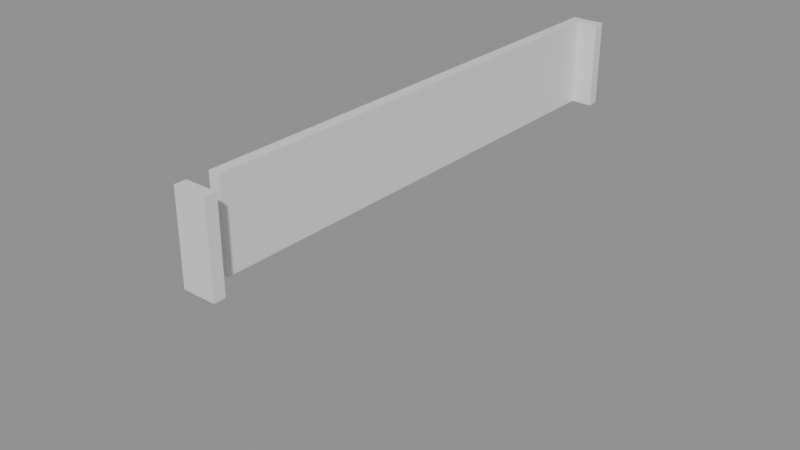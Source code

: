 # Source: building_lego.blend  (saved by Blender 5.0.119; exported with 4.5.12 LTS)
import bpy
from mathutils import Matrix  # noqa: F401  (used for matrix-valued properties, if any)

bpy.ops.wm.read_factory_settings(use_empty=True)
scene = bpy.context.scene
scene.name = 'Scene'

# ---- collections
col_01_paredes_externas = bpy.data.collections.new('01_Paredes_Externas'); scene.collection.children.link(col_01_paredes_externas)
col_03_pisos_escadas = bpy.data.collections.new('03_Pisos_Escadas'); scene.collection.children.link(col_03_pisos_escadas)

# ---- materials (node trees are filled in below, after node groups)
mat_mat_parede_externa = bpy.data.materials.new('Mat_Parede_Externa')
mat_mat_pisos = bpy.data.materials.new('Mat_Pisos')

# ---- material node trees
mat_mat_parede_externa.use_nodes = True; mat_mat_parede_externa.node_tree.nodes.clear()
_N = mat_mat_parede_externa.node_tree.nodes; _L = mat_mat_parede_externa.node_tree.links
n0 = _N.new('ShaderNodeBsdfPrincipled'); n0.name = 'BSDF - Pré-fundamentado'; n0.location = (-200, 100)
n1 = _N.new('ShaderNodeOutputMaterial'); n1.name = 'Saída de material'; n1.location = (200, 100)
_L.new(n0.outputs[0], n1.inputs[0])
n1.is_active_output = True
mat_mat_pisos.use_nodes = True; mat_mat_pisos.node_tree.nodes.clear()
_N = mat_mat_pisos.node_tree.nodes; _L = mat_mat_pisos.node_tree.links
n0 = _N.new('ShaderNodeBsdfPrincipled'); n0.name = 'BSDF - Pré-fundamentado'; n0.location = (-200, 100)
n1 = _N.new('ShaderNodeOutputMaterial'); n1.name = 'Saída de material'; n1.location = (200, 100)
_L.new(n0.outputs[0], n1.inputs[0])
n1.is_active_output = True

# ---- meshes
me_bloco_dungeon_wall_4871_271_z44 = bpy.data.meshes.new('Bloco_dungeon_wall_4871_271_z44')
me_bloco_dungeon_wall_4871_271_z44.from_pydata([(-0.5, -0.175, -1.32), (0.5, -0.175, -1.32), (0.5, 0.175, -1.32), (-0.5, 0.175, -1.32), (-0.5, -0.175, 1.32), (0.5, -0.175, 1.32), (0.5, 0.175, 1.32), (-0.5, 0.175, 1.32)], [], [(0, 1, 2, 3), (4, 7, 6, 5), (0, 4, 5, 1), (2, 6, 7, 3), (0, 3, 7, 4), (1, 5, 6, 2)])
me_bloco_dungeon_wall_4871_271_z44.materials.append(mat_mat_parede_externa)
me_bloco_dungeon_wall_4871_271_z44.update()
me_bloco_dungeon_wall_4871_287_z44 = bpy.data.meshes.new('Bloco_dungeon_wall_4871_287_z44')
me_bloco_dungeon_wall_4871_287_z44.from_pydata([(-0.5, -0.175, -1.32), (0.5, -0.175, -1.32), (0.5, 0.175, -1.32), (-0.5, 0.175, -1.32), (-0.5, -0.175, 1.32), (0.5, -0.175, 1.32), (0.5, 0.175, 1.32), (-0.5, 0.175, 1.32)], [], [(0, 1, 2, 3), (4, 7, 6, 5), (0, 4, 5, 1), (2, 6, 7, 3), (0, 3, 7, 4), (1, 5, 6, 2)])
me_bloco_dungeon_wall_4871_287_z44.materials.append(mat_mat_parede_externa)
me_bloco_dungeon_wall_4871_287_z44.update()
me_bloco_dungeon_wall_4871_272_z44 = bpy.data.meshes.new('Bloco_dungeon_wall_4871_272_z44')
me_bloco_dungeon_wall_4871_272_z44.from_pydata([(-0.175, -0.5, -1.32), (0.175, -0.5, -1.32), (0.175, 0.5, -1.32), (-0.175, 0.5, -1.32), (-0.175, -0.5, 1.32), (0.175, -0.5, 1.32), (0.175, 0.5, 1.32), (-0.175, 0.5, 1.32)], [], [(0, 1, 2, 3), (4, 7, 6, 5), (0, 4, 5, 1), (2, 6, 7, 3), (0, 3, 7, 4), (1, 5, 6, 2)])
me_bloco_dungeon_wall_4871_272_z44.materials.append(mat_mat_parede_externa)
me_bloco_dungeon_wall_4871_272_z44.update()
me_bloco_dungeon_wall_4871_273_z44 = bpy.data.meshes.new('Bloco_dungeon_wall_4871_273_z44')
me_bloco_dungeon_wall_4871_273_z44.from_pydata([(-0.175, -0.5, -1.32), (0.175, -0.5, -1.32), (0.175, 0.5, -1.32), (-0.175, 0.5, -1.32), (-0.175, -0.5, 1.32), (0.175, -0.5, 1.32), (0.175, 0.5, 1.32), (-0.175, 0.5, 1.32)], [], [(0, 1, 2, 3), (4, 7, 6, 5), (0, 4, 5, 1), (2, 6, 7, 3), (0, 3, 7, 4), (1, 5, 6, 2)])
me_bloco_dungeon_wall_4871_273_z44.materials.append(mat_mat_parede_externa)
me_bloco_dungeon_wall_4871_273_z44.update()
me_bloco_dungeon_wall_4871_274_z44 = bpy.data.meshes.new('Bloco_dungeon_wall_4871_274_z44')
me_bloco_dungeon_wall_4871_274_z44.from_pydata([(-0.175, -0.5, -1.32), (0.175, -0.5, -1.32), (0.175, 0.5, -1.32), (-0.175, 0.5, -1.32), (-0.175, -0.5, 1.32), (0.175, -0.5, 1.32), (0.175, 0.5, 1.32), (-0.175, 0.5, 1.32)], [], [(0, 1, 2, 3), (4, 7, 6, 5), (0, 4, 5, 1), (2, 6, 7, 3), (0, 3, 7, 4), (1, 5, 6, 2)])
me_bloco_dungeon_wall_4871_274_z44.materials.append(mat_mat_parede_externa)
me_bloco_dungeon_wall_4871_274_z44.update()
me_bloco_dungeon_wall_4871_275_z44 = bpy.data.meshes.new('Bloco_dungeon_wall_4871_275_z44')
me_bloco_dungeon_wall_4871_275_z44.from_pydata([(-0.175, -0.5, -1.32), (0.175, -0.5, -1.32), (0.175, 0.5, -1.32), (-0.175, 0.5, -1.32), (-0.175, -0.5, 1.32), (0.175, -0.5, 1.32), (0.175, 0.5, 1.32), (-0.175, 0.5, 1.32)], [], [(0, 1, 2, 3), (4, 7, 6, 5), (0, 4, 5, 1), (2, 6, 7, 3), (0, 3, 7, 4), (1, 5, 6, 2)])
me_bloco_dungeon_wall_4871_275_z44.materials.append(mat_mat_parede_externa)
me_bloco_dungeon_wall_4871_275_z44.update()
me_bloco_dungeon_wall_4871_276_z44 = bpy.data.meshes.new('Bloco_dungeon_wall_4871_276_z44')
me_bloco_dungeon_wall_4871_276_z44.from_pydata([(-0.175, -0.5, -1.32), (0.175, -0.5, -1.32), (0.175, 0.5, -1.32), (-0.175, 0.5, -1.32), (-0.175, -0.5, 1.32), (0.175, -0.5, 1.32), (0.175, 0.5, 1.32), (-0.175, 0.5, 1.32)], [], [(0, 1, 2, 3), (4, 7, 6, 5), (0, 4, 5, 1), (2, 6, 7, 3), (0, 3, 7, 4), (1, 5, 6, 2)])
me_bloco_dungeon_wall_4871_276_z44.materials.append(mat_mat_parede_externa)
me_bloco_dungeon_wall_4871_276_z44.update()
me_bloco_dungeon_wall_4871_277_z44 = bpy.data.meshes.new('Bloco_dungeon_wall_4871_277_z44')
me_bloco_dungeon_wall_4871_277_z44.from_pydata([(-0.175, -0.5, -1.32), (0.175, -0.5, -1.32), (0.175, 0.5, -1.32), (-0.175, 0.5, -1.32), (-0.175, -0.5, 1.32), (0.175, -0.5, 1.32), (0.175, 0.5, 1.32), (-0.175, 0.5, 1.32)], [], [(0, 1, 2, 3), (4, 7, 6, 5), (0, 4, 5, 1), (2, 6, 7, 3), (0, 3, 7, 4), (1, 5, 6, 2)])
me_bloco_dungeon_wall_4871_277_z44.materials.append(mat_mat_parede_externa)
me_bloco_dungeon_wall_4871_277_z44.update()
me_bloco_dungeon_wall_4871_278_z44 = bpy.data.meshes.new('Bloco_dungeon_wall_4871_278_z44')
me_bloco_dungeon_wall_4871_278_z44.from_pydata([(-0.175, -0.5, -1.32), (0.175, -0.5, -1.32), (0.175, 0.5, -1.32), (-0.175, 0.5, -1.32), (-0.175, -0.5, 1.32), (0.175, -0.5, 1.32), (0.175, 0.5, 1.32), (-0.175, 0.5, 1.32)], [], [(0, 1, 2, 3), (4, 7, 6, 5), (0, 4, 5, 1), (2, 6, 7, 3), (0, 3, 7, 4), (1, 5, 6, 2)])
me_bloco_dungeon_wall_4871_278_z44.materials.append(mat_mat_parede_externa)
me_bloco_dungeon_wall_4871_278_z44.update()
me_bloco_dungeon_wall_4871_279_z44 = bpy.data.meshes.new('Bloco_dungeon_wall_4871_279_z44')
me_bloco_dungeon_wall_4871_279_z44.from_pydata([(-0.175, -0.5, -1.32), (0.175, -0.5, -1.32), (0.175, 0.5, -1.32), (-0.175, 0.5, -1.32), (-0.175, -0.5, 1.32), (0.175, -0.5, 1.32), (0.175, 0.5, 1.32), (-0.175, 0.5, 1.32)], [], [(0, 1, 2, 3), (4, 7, 6, 5), (0, 4, 5, 1), (2, 6, 7, 3), (0, 3, 7, 4), (1, 5, 6, 2)])
me_bloco_dungeon_wall_4871_279_z44.materials.append(mat_mat_parede_externa)
me_bloco_dungeon_wall_4871_279_z44.update()
me_bloco_dungeon_wall_4871_280_z44 = bpy.data.meshes.new('Bloco_dungeon_wall_4871_280_z44')
me_bloco_dungeon_wall_4871_280_z44.from_pydata([(-0.175, -0.5, -1.32), (0.175, -0.5, -1.32), (0.175, 0.5, -1.32), (-0.175, 0.5, -1.32), (-0.175, -0.5, 1.32), (0.175, -0.5, 1.32), (0.175, 0.5, 1.32), (-0.175, 0.5, 1.32)], [], [(0, 1, 2, 3), (4, 7, 6, 5), (0, 4, 5, 1), (2, 6, 7, 3), (0, 3, 7, 4), (1, 5, 6, 2)])
me_bloco_dungeon_wall_4871_280_z44.materials.append(mat_mat_parede_externa)
me_bloco_dungeon_wall_4871_280_z44.update()
me_bloco_dungeon_wall_4871_281_z44 = bpy.data.meshes.new('Bloco_dungeon_wall_4871_281_z44')
me_bloco_dungeon_wall_4871_281_z44.from_pydata([(-0.175, -0.5, -1.32), (0.175, -0.5, -1.32), (0.175, 0.5, -1.32), (-0.175, 0.5, -1.32), (-0.175, -0.5, 1.32), (0.175, -0.5, 1.32), (0.175, 0.5, 1.32), (-0.175, 0.5, 1.32)], [], [(0, 1, 2, 3), (4, 7, 6, 5), (0, 4, 5, 1), (2, 6, 7, 3), (0, 3, 7, 4), (1, 5, 6, 2)])
me_bloco_dungeon_wall_4871_281_z44.materials.append(mat_mat_parede_externa)
me_bloco_dungeon_wall_4871_281_z44.update()
me_bloco_dungeon_wall_4871_282_z44 = bpy.data.meshes.new('Bloco_dungeon_wall_4871_282_z44')
me_bloco_dungeon_wall_4871_282_z44.from_pydata([(-0.175, -0.5, -1.32), (0.175, -0.5, -1.32), (0.175, 0.5, -1.32), (-0.175, 0.5, -1.32), (-0.175, -0.5, 1.32), (0.175, -0.5, 1.32), (0.175, 0.5, 1.32), (-0.175, 0.5, 1.32)], [], [(0, 1, 2, 3), (4, 7, 6, 5), (0, 4, 5, 1), (2, 6, 7, 3), (0, 3, 7, 4), (1, 5, 6, 2)])
me_bloco_dungeon_wall_4871_282_z44.materials.append(mat_mat_parede_externa)
me_bloco_dungeon_wall_4871_282_z44.update()
me_bloco_dungeon_wall_4871_283_z44 = bpy.data.meshes.new('Bloco_dungeon_wall_4871_283_z44')
me_bloco_dungeon_wall_4871_283_z44.from_pydata([(-0.175, -0.5, -1.32), (0.175, -0.5, -1.32), (0.175, 0.5, -1.32), (-0.175, 0.5, -1.32), (-0.175, -0.5, 1.32), (0.175, -0.5, 1.32), (0.175, 0.5, 1.32), (-0.175, 0.5, 1.32)], [], [(0, 1, 2, 3), (4, 7, 6, 5), (0, 4, 5, 1), (2, 6, 7, 3), (0, 3, 7, 4), (1, 5, 6, 2)])
me_bloco_dungeon_wall_4871_283_z44.materials.append(mat_mat_parede_externa)
me_bloco_dungeon_wall_4871_283_z44.update()
me_bloco_dungeon_wall_4871_284_z44 = bpy.data.meshes.new('Bloco_dungeon_wall_4871_284_z44')
me_bloco_dungeon_wall_4871_284_z44.from_pydata([(-0.175, -0.5, -1.32), (0.175, -0.5, -1.32), (0.175, 0.5, -1.32), (-0.175, 0.5, -1.32), (-0.175, -0.5, 1.32), (0.175, -0.5, 1.32), (0.175, 0.5, 1.32), (-0.175, 0.5, 1.32)], [], [(0, 1, 2, 3), (4, 7, 6, 5), (0, 4, 5, 1), (2, 6, 7, 3), (0, 3, 7, 4), (1, 5, 6, 2)])
me_bloco_dungeon_wall_4871_284_z44.materials.append(mat_mat_parede_externa)
me_bloco_dungeon_wall_4871_284_z44.update()
me_bloco_dungeon_wall_4871_285_z44 = bpy.data.meshes.new('Bloco_dungeon_wall_4871_285_z44')
me_bloco_dungeon_wall_4871_285_z44.from_pydata([(-0.175, -0.5, -1.32), (0.175, -0.5, -1.32), (0.175, 0.5, -1.32), (-0.175, 0.5, -1.32), (-0.175, -0.5, 1.32), (0.175, -0.5, 1.32), (0.175, 0.5, 1.32), (-0.175, 0.5, 1.32)], [], [(0, 1, 2, 3), (4, 7, 6, 5), (0, 4, 5, 1), (2, 6, 7, 3), (0, 3, 7, 4), (1, 5, 6, 2)])
me_bloco_dungeon_wall_4871_285_z44.materials.append(mat_mat_parede_externa)
me_bloco_dungeon_wall_4871_285_z44.update()
me_bloco_dungeon_wall_4871_286_z44 = bpy.data.meshes.new('Bloco_dungeon_wall_4871_286_z44')
me_bloco_dungeon_wall_4871_286_z44.from_pydata([(-0.175, -0.5, -1.32), (0.175, -0.5, -1.32), (0.175, 0.5, -1.32), (-0.175, 0.5, -1.32), (-0.175, -0.5, 1.32), (0.175, -0.5, 1.32), (0.175, 0.5, 1.32), (-0.175, 0.5, 1.32)], [], [(0, 1, 2, 3), (4, 7, 6, 5), (0, 4, 5, 1), (2, 6, 7, 3), (0, 3, 7, 4), (1, 5, 6, 2)])
me_bloco_dungeon_wall_4871_286_z44.materials.append(mat_mat_parede_externa)
me_bloco_dungeon_wall_4871_286_z44.update()
me_piso_stone_4870_270_z0 = bpy.data.meshes.new('Piso_stone_4870_270_z0')
me_piso_stone_4870_270_z0.from_pydata([(-0.5, -0.5, -0.05), (0.5, -0.5, -0.05), (0.5, 0.5, -0.05), (-0.5, 0.5, -0.05), (-0.5, -0.5, 0.05), (0.5, -0.5, 0.05), (0.5, 0.5, 0.05), (-0.5, 0.5, 0.05)], [], [(0, 1, 2, 3), (4, 7, 6, 5), (0, 4, 5, 1), (2, 6, 7, 3), (0, 3, 7, 4), (1, 5, 6, 2)])
me_piso_stone_4870_270_z0.materials.append(mat_mat_pisos)
me_piso_stone_4870_270_z0.update()

# ---- objects
ob_parede_externa_norte_y271_x4871_4871 = bpy.data.objects.new('Parede_Externa_Norte_Y271_X4871_4871', None)
ob_bloco_dungeon_wall_4871_271_z44 = bpy.data.objects.new('Bloco_dungeon_wall_4871_271_z44', me_bloco_dungeon_wall_4871_271_z44)
ob_parede_externa_sul_y287_x4871_4871 = bpy.data.objects.new('Parede_Externa_Sul_Y287_X4871_4871', None)
ob_bloco_dungeon_wall_4871_287_z44 = bpy.data.objects.new('Bloco_dungeon_wall_4871_287_z44', me_bloco_dungeon_wall_4871_287_z44)
ob_parede_externa_oeste_x4871_y272_286 = bpy.data.objects.new('Parede_Externa_Oeste_X4871_Y272_286', None)
ob_bloco_dungeon_wall_4871_272_z44 = bpy.data.objects.new('Bloco_dungeon_wall_4871_272_z44', me_bloco_dungeon_wall_4871_272_z44)
ob_bloco_dungeon_wall_4871_273_z44 = bpy.data.objects.new('Bloco_dungeon_wall_4871_273_z44', me_bloco_dungeon_wall_4871_273_z44)
ob_bloco_dungeon_wall_4871_274_z44 = bpy.data.objects.new('Bloco_dungeon_wall_4871_274_z44', me_bloco_dungeon_wall_4871_274_z44)
ob_bloco_dungeon_wall_4871_275_z44 = bpy.data.objects.new('Bloco_dungeon_wall_4871_275_z44', me_bloco_dungeon_wall_4871_275_z44)
ob_bloco_dungeon_wall_4871_276_z44 = bpy.data.objects.new('Bloco_dungeon_wall_4871_276_z44', me_bloco_dungeon_wall_4871_276_z44)
ob_bloco_dungeon_wall_4871_277_z44 = bpy.data.objects.new('Bloco_dungeon_wall_4871_277_z44', me_bloco_dungeon_wall_4871_277_z44)
ob_bloco_dungeon_wall_4871_278_z44 = bpy.data.objects.new('Bloco_dungeon_wall_4871_278_z44', me_bloco_dungeon_wall_4871_278_z44)
ob_bloco_dungeon_wall_4871_279_z44 = bpy.data.objects.new('Bloco_dungeon_wall_4871_279_z44', me_bloco_dungeon_wall_4871_279_z44)
ob_bloco_dungeon_wall_4871_280_z44 = bpy.data.objects.new('Bloco_dungeon_wall_4871_280_z44', me_bloco_dungeon_wall_4871_280_z44)
ob_bloco_dungeon_wall_4871_281_z44 = bpy.data.objects.new('Bloco_dungeon_wall_4871_281_z44', me_bloco_dungeon_wall_4871_281_z44)
ob_bloco_dungeon_wall_4871_282_z44 = bpy.data.objects.new('Bloco_dungeon_wall_4871_282_z44', me_bloco_dungeon_wall_4871_282_z44)
ob_bloco_dungeon_wall_4871_283_z44 = bpy.data.objects.new('Bloco_dungeon_wall_4871_283_z44', me_bloco_dungeon_wall_4871_283_z44)
ob_bloco_dungeon_wall_4871_284_z44 = bpy.data.objects.new('Bloco_dungeon_wall_4871_284_z44', me_bloco_dungeon_wall_4871_284_z44)
ob_bloco_dungeon_wall_4871_285_z44 = bpy.data.objects.new('Bloco_dungeon_wall_4871_285_z44', me_bloco_dungeon_wall_4871_285_z44)
ob_bloco_dungeon_wall_4871_286_z44 = bpy.data.objects.new('Bloco_dungeon_wall_4871_286_z44', me_bloco_dungeon_wall_4871_286_z44)
ob_pisos_lajes = bpy.data.objects.new('Pisos_Lajes', None)
ob_piso_stone_4870_270_z0 = bpy.data.objects.new('Piso_stone_4870_270_z0', me_piso_stone_4870_270_z0)

# ---- transforms, parenting, visibility, modifiers, constraints
ob_parede_externa_norte_y271_x4871_4871.location = (0.5, -7.5, 5.28)
ob_parede_externa_norte_y271_x4871_4871.empty_display_type = 'CUBE'
ob_bloco_dungeon_wall_4871_271_z44.parent = ob_parede_externa_norte_y271_x4871_4871
ob_bloco_dungeon_wall_4871_271_z44.matrix_parent_inverse = Matrix(((1.0, -0.0, 0.0, -0.5), (-0.0, 1.0, -0.0, 7.5), (0.0, -0.0, 1.0, -5.28), (-0.0, 0.0, -0.0, 1.0)))
ob_bloco_dungeon_wall_4871_271_z44.location = (0.5, -7.825, 6.6)
ob_parede_externa_sul_y287_x4871_4871.location = (0.5, 8.5, 5.28)
ob_parede_externa_sul_y287_x4871_4871.empty_display_type = 'CUBE'
ob_bloco_dungeon_wall_4871_287_z44.parent = ob_parede_externa_sul_y287_x4871_4871
ob_bloco_dungeon_wall_4871_287_z44.matrix_parent_inverse = Matrix(((1.0, -0.0, 0.0, -0.5), (-0.0, 1.0, -0.0, -8.5), (0.0, -0.0, 1.0, -5.28), (-0.0, 0.0, -0.0, 1.0)))
ob_bloco_dungeon_wall_4871_287_z44.location = (0.5, 8.175, 6.6)
ob_parede_externa_oeste_x4871_y272_286.location = (0.5, 0.5, 5.28)
ob_parede_externa_oeste_x4871_y272_286.empty_display_type = 'CUBE'
ob_bloco_dungeon_wall_4871_272_z44.parent = ob_parede_externa_oeste_x4871_y272_286
ob_bloco_dungeon_wall_4871_272_z44.matrix_parent_inverse = Matrix(((1.0, -0.0, 0.0, -0.5), (-0.0, 1.0, -0.0, -0.5), (0.0, -0.0, 1.0, -5.28), (-0.0, 0.0, -0.0, 1.0)))
ob_bloco_dungeon_wall_4871_272_z44.location = (0.175, -6.5, 6.6)
ob_bloco_dungeon_wall_4871_273_z44.parent = ob_parede_externa_oeste_x4871_y272_286
ob_bloco_dungeon_wall_4871_273_z44.matrix_parent_inverse = Matrix(((1.0, -0.0, 0.0, -0.5), (-0.0, 1.0, -0.0, -0.5), (0.0, -0.0, 1.0, -5.28), (-0.0, 0.0, -0.0, 1.0)))
ob_bloco_dungeon_wall_4871_273_z44.location = (0.175, -5.5, 6.6)
ob_bloco_dungeon_wall_4871_274_z44.parent = ob_parede_externa_oeste_x4871_y272_286
ob_bloco_dungeon_wall_4871_274_z44.matrix_parent_inverse = Matrix(((1.0, -0.0, 0.0, -0.5), (-0.0, 1.0, -0.0, -0.5), (0.0, -0.0, 1.0, -5.28), (-0.0, 0.0, -0.0, 1.0)))
ob_bloco_dungeon_wall_4871_274_z44.location = (0.175, -4.5, 6.6)
ob_bloco_dungeon_wall_4871_275_z44.parent = ob_parede_externa_oeste_x4871_y272_286
ob_bloco_dungeon_wall_4871_275_z44.matrix_parent_inverse = Matrix(((1.0, -0.0, 0.0, -0.5), (-0.0, 1.0, -0.0, -0.5), (0.0, -0.0, 1.0, -5.28), (-0.0, 0.0, -0.0, 1.0)))
ob_bloco_dungeon_wall_4871_275_z44.location = (0.175, -3.5, 6.6)
ob_bloco_dungeon_wall_4871_276_z44.parent = ob_parede_externa_oeste_x4871_y272_286
ob_bloco_dungeon_wall_4871_276_z44.matrix_parent_inverse = Matrix(((1.0, -0.0, 0.0, -0.5), (-0.0, 1.0, -0.0, -0.5), (0.0, -0.0, 1.0, -5.28), (-0.0, 0.0, -0.0, 1.0)))
ob_bloco_dungeon_wall_4871_276_z44.location = (0.175, -2.5, 6.6)
ob_bloco_dungeon_wall_4871_277_z44.parent = ob_parede_externa_oeste_x4871_y272_286
ob_bloco_dungeon_wall_4871_277_z44.matrix_parent_inverse = Matrix(((1.0, -0.0, 0.0, -0.5), (-0.0, 1.0, -0.0, -0.5), (0.0, -0.0, 1.0, -5.28), (-0.0, 0.0, -0.0, 1.0)))
ob_bloco_dungeon_wall_4871_277_z44.location = (0.175, -1.5, 6.6)
ob_bloco_dungeon_wall_4871_278_z44.parent = ob_parede_externa_oeste_x4871_y272_286
ob_bloco_dungeon_wall_4871_278_z44.matrix_parent_inverse = Matrix(((1.0, -0.0, 0.0, -0.5), (-0.0, 1.0, -0.0, -0.5), (0.0, -0.0, 1.0, -5.28), (-0.0, 0.0, -0.0, 1.0)))
ob_bloco_dungeon_wall_4871_278_z44.location = (0.175, -0.5, 6.6)
ob_bloco_dungeon_wall_4871_279_z44.parent = ob_parede_externa_oeste_x4871_y272_286
ob_bloco_dungeon_wall_4871_279_z44.matrix_parent_inverse = Matrix(((1.0, -0.0, 0.0, -0.5), (-0.0, 1.0, -0.0, -0.5), (0.0, -0.0, 1.0, -5.28), (-0.0, 0.0, -0.0, 1.0)))
ob_bloco_dungeon_wall_4871_279_z44.location = (0.175, 0.5, 6.6)
ob_bloco_dungeon_wall_4871_280_z44.parent = ob_parede_externa_oeste_x4871_y272_286
ob_bloco_dungeon_wall_4871_280_z44.matrix_parent_inverse = Matrix(((1.0, -0.0, 0.0, -0.5), (-0.0, 1.0, -0.0, -0.5), (0.0, -0.0, 1.0, -5.28), (-0.0, 0.0, -0.0, 1.0)))
ob_bloco_dungeon_wall_4871_280_z44.location = (0.175, 1.5, 6.6)
ob_bloco_dungeon_wall_4871_281_z44.parent = ob_parede_externa_oeste_x4871_y272_286
ob_bloco_dungeon_wall_4871_281_z44.matrix_parent_inverse = Matrix(((1.0, -0.0, 0.0, -0.5), (-0.0, 1.0, -0.0, -0.5), (0.0, -0.0, 1.0, -5.28), (-0.0, 0.0, -0.0, 1.0)))
ob_bloco_dungeon_wall_4871_281_z44.location = (0.175, 2.5, 6.6)
ob_bloco_dungeon_wall_4871_282_z44.parent = ob_parede_externa_oeste_x4871_y272_286
ob_bloco_dungeon_wall_4871_282_z44.matrix_parent_inverse = Matrix(((1.0, -0.0, 0.0, -0.5), (-0.0, 1.0, -0.0, -0.5), (0.0, -0.0, 1.0, -5.28), (-0.0, 0.0, -0.0, 1.0)))
ob_bloco_dungeon_wall_4871_282_z44.location = (0.175, 3.5, 6.6)
ob_bloco_dungeon_wall_4871_283_z44.parent = ob_parede_externa_oeste_x4871_y272_286
ob_bloco_dungeon_wall_4871_283_z44.matrix_parent_inverse = Matrix(((1.0, -0.0, 0.0, -0.5), (-0.0, 1.0, -0.0, -0.5), (0.0, -0.0, 1.0, -5.28), (-0.0, 0.0, -0.0, 1.0)))
ob_bloco_dungeon_wall_4871_283_z44.location = (0.175, 4.5, 6.6)
ob_bloco_dungeon_wall_4871_284_z44.parent = ob_parede_externa_oeste_x4871_y272_286
ob_bloco_dungeon_wall_4871_284_z44.matrix_parent_inverse = Matrix(((1.0, -0.0, 0.0, -0.5), (-0.0, 1.0, -0.0, -0.5), (0.0, -0.0, 1.0, -5.28), (-0.0, 0.0, -0.0, 1.0)))
ob_bloco_dungeon_wall_4871_284_z44.location = (0.175, 5.5, 6.6)
ob_bloco_dungeon_wall_4871_285_z44.parent = ob_parede_externa_oeste_x4871_y272_286
ob_bloco_dungeon_wall_4871_285_z44.matrix_parent_inverse = Matrix(((1.0, -0.0, 0.0, -0.5), (-0.0, 1.0, -0.0, -0.5), (0.0, -0.0, 1.0, -5.28), (-0.0, 0.0, -0.0, 1.0)))
ob_bloco_dungeon_wall_4871_285_z44.location = (0.175, 6.5, 6.6)
ob_bloco_dungeon_wall_4871_286_z44.parent = ob_parede_externa_oeste_x4871_y272_286
ob_bloco_dungeon_wall_4871_286_z44.matrix_parent_inverse = Matrix(((1.0, -0.0, 0.0, -0.5), (-0.0, 1.0, -0.0, -0.5), (0.0, -0.0, 1.0, -5.28), (-0.0, 0.0, -0.0, 1.0)))
ob_bloco_dungeon_wall_4871_286_z44.location = (0.175, 7.5, 6.6)
ob_pisos_lajes.location = (0.0, 0.0, 0.0)
ob_pisos_lajes.empty_display_type = 'CUBE'
ob_piso_stone_4870_270_z0.parent = ob_pisos_lajes
ob_piso_stone_4870_270_z0.location = (-0.5, -8.5, -0.05)

# ---- collection membership
col_01_paredes_externas.objects.link(ob_parede_externa_norte_y271_x4871_4871)
col_01_paredes_externas.objects.link(ob_bloco_dungeon_wall_4871_271_z44)
col_01_paredes_externas.objects.link(ob_parede_externa_sul_y287_x4871_4871)
col_01_paredes_externas.objects.link(ob_bloco_dungeon_wall_4871_287_z44)
col_01_paredes_externas.objects.link(ob_parede_externa_oeste_x4871_y272_286)
col_01_paredes_externas.objects.link(ob_bloco_dungeon_wall_4871_272_z44)
col_01_paredes_externas.objects.link(ob_bloco_dungeon_wall_4871_273_z44)
col_01_paredes_externas.objects.link(ob_bloco_dungeon_wall_4871_274_z44)
col_01_paredes_externas.objects.link(ob_bloco_dungeon_wall_4871_275_z44)
col_01_paredes_externas.objects.link(ob_bloco_dungeon_wall_4871_276_z44)
col_01_paredes_externas.objects.link(ob_bloco_dungeon_wall_4871_277_z44)
col_01_paredes_externas.objects.link(ob_bloco_dungeon_wall_4871_278_z44)
col_01_paredes_externas.objects.link(ob_bloco_dungeon_wall_4871_279_z44)
col_01_paredes_externas.objects.link(ob_bloco_dungeon_wall_4871_280_z44)
col_01_paredes_externas.objects.link(ob_bloco_dungeon_wall_4871_281_z44)
col_01_paredes_externas.objects.link(ob_bloco_dungeon_wall_4871_282_z44)
col_01_paredes_externas.objects.link(ob_bloco_dungeon_wall_4871_283_z44)
col_01_paredes_externas.objects.link(ob_bloco_dungeon_wall_4871_284_z44)
col_01_paredes_externas.objects.link(ob_bloco_dungeon_wall_4871_285_z44)
col_01_paredes_externas.objects.link(ob_bloco_dungeon_wall_4871_286_z44)
col_03_pisos_escadas.objects.link(ob_pisos_lajes)
col_03_pisos_escadas.objects.link(ob_piso_stone_4870_270_z0)

# ---- scene / render settings (as saved in the file)
scene.frame_start = 1; scene.frame_end = 250; scene.frame_set(1)
scene.render.engine = 'BLENDER_EEVEE_NEXT'
scene.render.bake_bias = 0.0
scene.render.bake_samples = 0
scene.cycles.sampling_pattern = 'TABULATED_SOBOL'
scene.eevee.use_volume_custom_range = False
bpy.context.view_layer.update()

# ---- added for rendering (the .blend has no active camera and no usable light): camera, sun + grey world if the file has none
cam_auto = bpy.data.cameras.new('AutoCamera')
cam_auto.lens = 50.0
cam_auto.sensor_width = 36.0
cam_auto.clip_end = 1000.0
ob_auto_camera = bpy.data.objects.new('AutoCamera', cam_auto)
scene.collection.objects.link(ob_auto_camera)
ob_auto_camera.location = (17.7812, -21.6625, 18.135)
ob_auto_camera.rotation_euler = (1.09748, -7.21219e-08, 0.694738)
scene.camera = ob_auto_camera
light_auto_sun = bpy.data.lights.new('AutoSun', 'SUN')
light_auto_sun.energy = 3.0
light_auto_sun.angle = 0.0523599
ob_auto_sun = bpy.data.objects.new('AutoSun', light_auto_sun)
scene.collection.objects.link(ob_auto_sun)
ob_auto_sun.rotation_euler = (0.872665, 0.174533, 0.523599)
if scene.world is None:
    world_auto = bpy.data.worlds.new('AutoWorld')
    world_auto.color = (0.3, 0.3, 0.3)
    scene.world = world_auto
bpy.context.view_layer.update()
